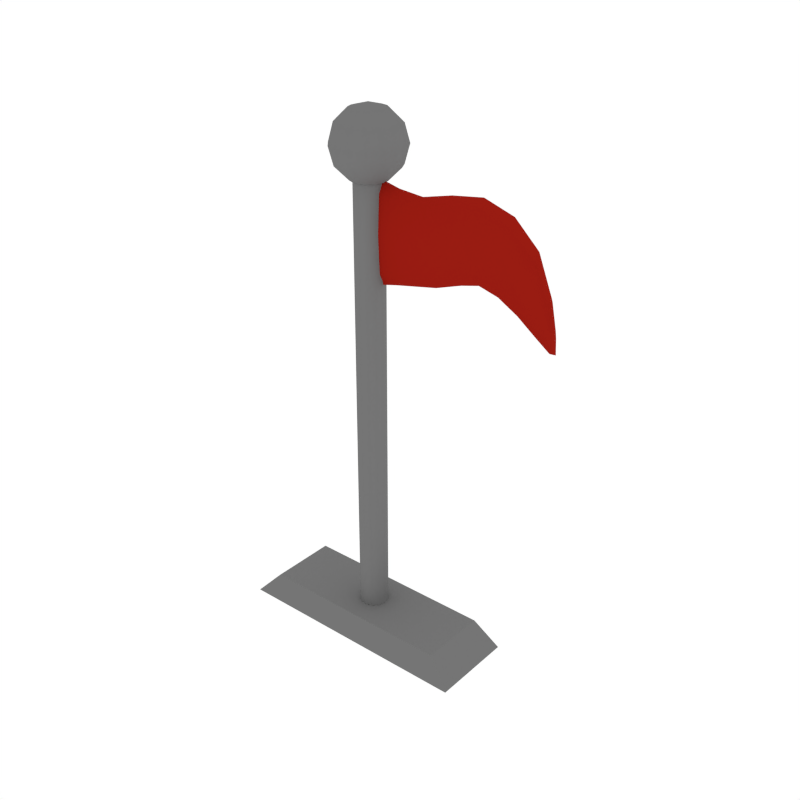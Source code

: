 # Source: Goal_Flag.blend  (saved by Blender 2.79.0; exported with 4.5.12 LTS)
import bpy
from mathutils import Matrix  # noqa: F401  (used for matrix-valued properties, if any)

bpy.ops.wm.read_factory_settings(use_empty=True)
scene = bpy.context.scene
scene.name = 'Scene'

# ---- collections
col_collection_1 = bpy.data.collections.new('Collection 1'); scene.collection.children.link(col_collection_1)

# ---- materials (node trees are filled in below, after node groups)
mat_metal = bpy.data.materials.new('Metal')
mat_metal.alpha_threshold = 0.0
mat_metal.diffuse_color = (0.1789, 0.1789, 0.1789, 1.0)
mat_metal.roughness = 0.5
mat_flag = bpy.data.materials.new('Flag')
mat_flag.alpha_threshold = 0.0
mat_flag.diffuse_color = (0.3185, 0.01142, 0.00602, 1.0)
mat_flag.roughness = 0.5

# ---- node groups
ng_auto_smooth = bpy.data.node_groups.new('Auto Smooth', 'GeometryNodeTree')
_s = ng_auto_smooth.interface.new_socket(name='Geometry', in_out='OUTPUT', socket_type='NodeSocketGeometry')
_s = ng_auto_smooth.interface.new_socket(name='Geometry', in_out='INPUT', socket_type='NodeSocketGeometry')
_s = ng_auto_smooth.interface.new_socket(name='Angle', in_out='INPUT', socket_type='NodeSocketFloat')
_s.subtype = 'ANGLE'
_s.min_value = 0.0
_s.max_value = 3.142
ng_auto_smooth.is_modifier = True
_N = ng_auto_smooth.nodes; _L = ng_auto_smooth.links
n0 = _N.new('NodeGroupOutput'); n0.name = 'Group Output'; n0.location = (480, -100)
n1 = _N.new('NodeGroupInput'); n1.name = 'Group Input'; n1.location = (-420, -300)
n2 = _N.new('NodeGroupInput'); n2.name = 'Group Input.001'; n2.location = (-60, -100)
n3 = _N.new('GeometryNodeSetShadeSmooth'); n3.name = 'Set Shade Smooth'; n3.location = (120, -100)
n3.domain = 'EDGE'
n4 = _N.new('GeometryNodeSetShadeSmooth'); n4.name = 'Set Shade Smooth.001'; n4.location = (300, -100)
n5 = _N.new('GeometryNodeInputMeshEdgeAngle'); n5.name = 'Edge Angle'; n5.location = (-420, -220)
n6 = _N.new('GeometryNodeInputEdgeSmooth'); n6.name = 'Is Edge Smooth'; n6.location = (-60, -160)
n7 = _N.new('GeometryNodeInputShadeSmooth'); n7.name = 'Is Face Smooth'; n7.location = (-240, -340)
n8 = _N.new('FunctionNodeBooleanMath'); n8.name = 'Boolean Math'; n8.location = (-60, -220)
n9 = _N.new('FunctionNodeCompare'); n9.name = 'Compare'; n9.location = (-240, -180)
n9.operation = 'LESS_EQUAL'
_L.new(n5.outputs[0], n9.inputs[0])
_L.new(n4.outputs[0], n0.inputs[0])
_L.new(n1.outputs[1], n9.inputs[1])
_L.new(n9.outputs[0], n8.inputs[0])
_L.new(n7.outputs[0], n8.inputs[1])
_L.new(n2.outputs[0], n3.inputs[0])
_L.new(n6.outputs[0], n3.inputs[1])
_L.new(n3.outputs[0], n4.inputs[0])
_L.new(n8.outputs[0], n3.inputs[2])
n0.is_active_output = True

# ---- material node trees

# ---- world
world_world = bpy.data.worlds.new('World'); scene.world = world_world
world_world.color = (1.0, 1.0, 1.0)
world_world.use_sun_shadow = False
world_world.sun_shadow_jitter_overblur = 0.0
world_world.cycles.sampling_method = 'NONE'
world_world.cycles.sample_map_resolution = 256

# ---- meshes
me_cylinder_010 = bpy.data.meshes.new('Cylinder.010')
me_cylinder_010.from_pydata([(-4.62e-10, 0.06405, 0.02175), (-4.62e-10, 0.06405, 2.149), (0.03203, 0.05547, 0.02175), (0.03203, 0.05547, 2.149), (0.05547, 0.03203, 0.02175), (0.05547, 0.03203, 2.149), (0.06405, -4.956e-09, 0.02175), (0.06405, -4.956e-09, 2.149), (0.05547, -0.03203, 0.02175), (0.05547, -0.03203, 2.149), (0.03203, -0.05547, 0.02175), (0.03203, -0.05547, 2.149), (9.21e-09, -0.06405, 0.02175), (9.21e-09, -0.06405, 2.149), (-0.03203, -0.05547, 0.02175), (-0.03203, -0.05547, 2.149), (-0.05547, -0.03203, 0.02175), (-0.05547, -0.03203, 2.149), (-0.06405, -3.193e-08, 0.02175), (-0.06405, -3.193e-08, 2.149), (-0.05547, 0.03203, 0.02175), (-0.05547, 0.03203, 2.149), (-0.03203, 0.05547, 0.02175), (-0.03203, 0.05547, 2.149), (1.672e-08, 0.07688, 2.308), (1.672e-08, 0.1332, 2.252), (1.672e-08, 0.1538, 2.175), (1.672e-08, 0.07688, 2.042), (0.03127, 0.07023, 2.308), (0.05416, 0.1216, 2.252), (0.06254, 0.1405, 2.175), (0.05416, 0.1216, 2.098), (0.03127, 0.07023, 2.042), (0.05713, 0.05144, 2.308), (0.09896, 0.0891, 2.252), (0.1143, 0.1029, 2.175), (0.09896, 0.0891, 2.098), (0.05713, 0.05144, 2.042), (0.07312, 0.02376, 2.308), (0.1266, 0.04115, 2.252), (0.1462, 0.04751, 2.175), (0.1266, 0.04115, 2.098), (0.07312, 0.02376, 2.042), (0.07646, -0.008036, 2.308), (0.1324, -0.01392, 2.252), (0.1529, -0.01607, 2.175), (0.1324, -0.01392, 2.098), (0.07646, -0.008036, 2.042), (0.06658, -0.03844, 2.308), (0.1153, -0.06658, 2.252), (0.1332, -0.07688, 2.175), (0.1153, -0.06658, 2.098), (0.06658, -0.03844, 2.042), (0.04519, -0.0622, 2.308), (0.07827, -0.1077, 2.252), (0.09038, -0.1244, 2.175), (0.07827, -0.1077, 2.098), (0.04519, -0.0622, 2.042), (0.01598, -0.0752, 2.308), (0.02769, -0.1302, 2.252), (0.03197, -0.1504, 2.175), (0.02769, -0.1302, 2.098), (0.01598, -0.0752, 2.042), (-0.01598, -0.0752, 2.308), (-0.02769, -0.1302, 2.252), (-0.03197, -0.1504, 2.175), (-0.02769, -0.1302, 2.098), (-0.01598, -0.0752, 2.042), (-0.04519, -0.0622, 2.308), (-0.07827, -0.1077, 2.252), (-0.09038, -0.1244, 2.175), (-0.07827, -0.1077, 2.098), (-0.04519, -0.0622, 2.042), (-0.06658, -0.03844, 2.308), (-0.1153, -0.06658, 2.252), (-0.1332, -0.07688, 2.175), (-0.1153, -0.06658, 2.098), (-0.06658, -0.03844, 2.042), (1.672e-08, 1.941e-07, 2.021), (-0.07646, -0.008036, 2.308), (-0.1324, -0.01392, 2.252), (-0.1529, -0.01607, 2.175), (-0.1324, -0.01392, 2.098), (-0.07646, -0.008036, 2.042), (-0.07312, 0.02376, 2.308), (-0.1266, 0.04115, 2.252), (-0.1462, 0.04751, 2.175), (-0.1266, 0.04115, 2.098), (-0.07312, 0.02376, 2.042), (-0.05713, 0.05144, 2.308), (-0.09896, 0.0891, 2.252), (-0.1143, 0.1029, 2.175), (-0.09896, 0.0891, 2.098), (-0.05713, 0.05144, 2.042), (-0.03127, 0.07023, 2.308), (-0.05416, 0.1216, 2.252), (-0.06254, 0.1405, 2.175), (-0.05416, 0.1216, 2.098), (-0.03127, 0.07023, 2.042), (1.672e-08, 1.709e-07, 2.329), (6.684e-08, 0.1332, 2.098), (-0.5548, -0.1902, -0.00305), (-0.4483, -0.1537, 0.1116), (-0.5548, 0.1902, -0.00305), (-0.4483, 0.1537, 0.1116), (0.5548, -0.1902, -0.00305), (0.4483, -0.1537, 0.1116), (0.5548, 0.1902, -0.00305), (0.4483, 0.1537, 0.1116), (0.4121, -0.01938, 1.889), (0.139, -0.01938, 1.84), (0.1318, 0.004306, 1.649), (0.1461, 0.004306, 2.031), (0.139, 0.02799, 1.84), (0.6575, 0.004306, 2.028), (0.4367, 0.004306, 1.723), (0.3872, 0.004306, 2.052), (0.4121, 0.02799, 1.889), (0.7967, -0.01938, 1.69), (0.6296, 0.02799, 1.875), (0.6296, -0.01938, 1.875), (0.6015, 0.004306, 1.719), (0.856, 0.004306, 1.567), (0.7685, 0.004306, 1.609), (0.8251, 0.004306, 1.772), (0.7967, 0.02799, 1.69), (-0.02457, 0.02799, 1.838), (-0.0466, 0.004306, 1.61), (-0.002525, 0.004306, 2.066), (-0.02457, -0.01938, 1.838), (0.289, 0.02799, 1.853), (0.3221, 0.004306, 1.685), (0.2558, 0.004306, 2.021), (0.289, -0.01938, 1.853), (0.1334, -0.01346, 1.695), (0.1445, -0.01346, 1.985), (0.1334, 0.02207, 1.695), (0.1445, 0.02207, 1.985), (0.5212, 0.02799, 1.908), (0.5163, 0.004306, 1.742), (0.5259, 0.004306, 2.071), (0.5212, -0.01938, 1.908), (0.4305, -0.01346, 1.764), (0.3937, -0.01346, 2.014), (0.4305, 0.02207, 1.764), (0.3937, 0.02207, 2.014), (0.7254, 0.02799, 1.799), (0.6873, 0.004306, 1.67), (0.7634, 0.004306, 1.927), (0.7254, -0.01938, 1.799), (0.6508, -0.01346, 1.992), (0.6508, 0.02207, 1.992), (0.6085, 0.02207, 1.758), (0.6085, -0.01346, 1.758), (0.8409, 0.02207, 1.596), (0.8298, 0.004306, 1.565), (0.8526, 0.004306, 1.631), (0.8409, -0.01346, 1.596), (0.7754, -0.01346, 1.628), (0.818, -0.01346, 1.752), (0.7754, 0.02207, 1.628), (0.818, 0.02207, 1.752), (-0.04133, 0.02207, 1.664), (-0.007812, 0.02207, 2.011), (-0.04133, -0.01346, 1.664), (-0.007812, -0.01346, 2.011), (0.2643, 0.02207, 1.981), (0.3137, 0.02207, 1.726), (0.3137, -0.01346, 1.726), (0.2643, -0.01346, 1.981), (0.525, 0.02207, 2.033), (0.5175, 0.02207, 1.783), (0.5175, -0.01346, 1.783), (0.525, -0.01346, 2.033), (0.7541, 0.02207, 1.896), (0.6967, 0.02207, 1.701), (0.6967, -0.01346, 1.701), (0.7541, -0.01346, 1.896), (0.8409, 0.01746, 1.653), (0.8181, 0.01746, 1.587), (0.8181, -0.008853, 1.587), (0.8409, -0.008853, 1.653)], [], [(0, 1, 3, 2), (2, 3, 5, 4), (4, 5, 7, 6), (6, 7, 9, 8), (8, 9, 11, 10), (10, 11, 13, 12), (12, 13, 15, 14), (14, 15, 17, 16), (16, 17, 19, 18), (18, 19, 21, 20), (101, 102, 104, 103), (20, 21, 23, 22), (22, 23, 1, 0), (103, 104, 108, 107), (78, 27, 32), (100, 26, 30, 31), (25, 24, 28, 29), (27, 100, 31, 32), (26, 25, 29, 30), (24, 99, 28), (29, 28, 33, 34), (32, 31, 36, 37), (30, 29, 34, 35), (28, 99, 33), (78, 32, 37), (31, 30, 35, 36), (37, 36, 41, 42), (35, 34, 39, 40), (33, 99, 38), (78, 37, 42), (36, 35, 40, 41), (34, 33, 38, 39), (42, 41, 46, 47), (40, 39, 44, 45), (38, 99, 43), (78, 42, 47), (41, 40, 45, 46), (39, 38, 43, 44), (47, 46, 51, 52), (45, 44, 49, 50), (43, 99, 48), (78, 47, 52), (46, 45, 50, 51), (44, 43, 48, 49), (52, 51, 56, 57), (50, 49, 54, 55), (48, 99, 53), (78, 52, 57), (51, 50, 55, 56), (49, 48, 53, 54), (55, 54, 59, 60), (53, 99, 58), (78, 57, 62), (56, 55, 60, 61), (54, 53, 58, 59), (57, 56, 61, 62), (58, 99, 63), (78, 62, 67), (61, 60, 65, 66), (59, 58, 63, 64), (62, 61, 66, 67), (60, 59, 64, 65), (78, 67, 72), (66, 65, 70, 71), (64, 63, 68, 69), (67, 66, 71, 72), (65, 64, 69, 70), (63, 99, 68), (78, 72, 77), (71, 70, 75, 76), (69, 68, 73, 74), (72, 71, 76, 77), (70, 69, 74, 75), (68, 99, 73), (78, 77, 83), (76, 75, 81, 82), (74, 73, 79, 80), (77, 76, 82, 83), (75, 74, 80, 81), (73, 99, 79), (82, 81, 86, 87), (80, 79, 84, 85), (83, 82, 87, 88), (81, 80, 85, 86), (79, 99, 84), (78, 83, 88), (85, 84, 89, 90), (88, 87, 92, 93), (86, 85, 90, 91), (84, 99, 89), (78, 88, 93), (87, 86, 91, 92), (93, 92, 97, 98), (91, 90, 95, 96), (89, 99, 94), (78, 93, 98), (92, 91, 96, 97), (90, 89, 94, 95), (98, 97, 100, 27), (96, 95, 25, 26), (94, 99, 24), (78, 98, 27), (97, 96, 26, 100), (95, 94, 24, 25), (107, 108, 106, 105), (105, 106, 102, 101), (108, 104, 102, 106), (109, 143, 169, 133), (109, 133, 168, 142), (109, 142, 172, 141), (109, 141, 173, 143), (110, 135, 165, 129), (110, 129, 164, 134), (110, 134, 168, 133), (110, 133, 169, 135), (111, 134, 164, 127), (111, 127, 162, 136), (111, 136, 167, 131), (111, 131, 168, 134), (112, 137, 163, 128), (112, 128, 165, 135), (112, 135, 169, 132), (112, 132, 166, 137), (113, 136, 162, 126), (113, 126, 163, 137), (113, 137, 166, 130), (113, 130, 167, 136), (114, 151, 170, 140), (114, 140, 173, 150), (114, 150, 177, 148), (114, 148, 174, 151), (115, 142, 168, 131), (115, 131, 167, 144), (115, 144, 171, 139), (115, 139, 172, 142), (116, 145, 166, 132), (116, 132, 169, 143), (116, 143, 173, 140), (116, 140, 170, 145), (117, 144, 167, 130), (117, 130, 166, 145), (117, 145, 170, 138), (117, 138, 171, 144), (118, 159, 177, 149), (118, 149, 176, 158), (118, 158, 180, 157), (118, 157, 181, 159), (119, 152, 171, 138), (119, 138, 170, 151), (119, 151, 174, 146), (119, 146, 175, 152), (120, 150, 173, 141), (120, 141, 172, 153), (120, 153, 176, 149), (120, 149, 177, 150), (121, 153, 172, 139), (121, 139, 171, 152), (121, 152, 175, 147), (121, 147, 176, 153), (122, 155, 179, 154), (122, 154, 178, 156), (122, 156, 181, 157), (122, 157, 180, 155), (123, 158, 176, 147), (123, 147, 175, 160), (123, 160, 179, 155), (123, 155, 180, 158), (124, 161, 174, 148), (124, 148, 177, 159), (124, 159, 181, 156), (124, 156, 178, 161), (125, 160, 175, 146), (125, 146, 174, 161), (125, 161, 178, 154), (125, 154, 179, 160), (103, 107, 105, 101)])
me_cylinder_010.polygons.foreach_set('use_smooth', [True] * 176)
me_cylinder_010.polygons.foreach_set('material_index', [0, 0, 0, 0, 0, 0, 0, 0, 0, 0, 0, 0, 0, 0, 0, 0, 0, 0, 0, 0, 0, 0, 0, 0, 0, 0, 0, 0, 0, 0, 0, 0, 0, 0, 0, 0, 0, 0, 0, 0, 0, 0, 0, 0, 0, 0, 0, 0, 0, 0, 0, 0, 0, 0, 0, 0, 0, 0, 0, 0, 0, 0, 0, 0, 0, 0, 0, 0, 0, 0, 0, 0, 0, 0, 0, 0, 0, 0, 0, 0, 0, 0, 0, 0, 0, 0, 0, 0, 0, 0, 0, 0, 0, 0, 0, 0, 0, 0, 0, 0, 0, 0, 0, 0, 0, 0, 0, 1, 1, 1, 1, 1, 1, 1, 1, 1, 1, 1, 1, 1, 1, 1, 1, 1, 1, 1, 1, 1, 1, 1, 1, 1, 1, 1, 1, 1, 1, 1, 1, 1, 1, 1, 1, 1, 1, 1, 1, 1, 1, 1, 1, 1, 1, 1, 1, 1, 1, 1, 1, 1, 1, 1, 1, 1, 1, 1, 1, 1, 1, 1, 1, 1, 1, 1, 1, 0])
me_cylinder_010.materials.append(mat_metal)
me_cylinder_010.materials.append(mat_flag)
me_cylinder_010.use_remesh_preserve_volume = False
me_cylinder_010.use_remesh_preserve_attributes = False
me_cylinder_010.use_mirror_vertex_groups = False
me_cylinder_010.update()

# ---- objects
ob_goal_flag = bpy.data.objects.new('Goal_Flag', me_cylinder_010)

# ---- transforms, parenting, visibility, modifiers, constraints
ob_goal_flag.location = (0.0, 0.0, 0.0)
ob_goal_flag.lineart.crease_threshold = 0.0
_m = ob_goal_flag.modifiers.new('Auto Smooth', 'NODES')
_m.node_group = ng_auto_smooth
_gi = [s.identifier for s in ng_auto_smooth.interface.items_tree if s.item_type == 'SOCKET' and s.in_out == 'INPUT']
_m[_gi[1]] = 0.7505  # Angle

# ---- collection membership
col_collection_1.objects.link(ob_goal_flag)

# ---- scene / render settings (as saved in the file)
scene.frame_start = 1; scene.frame_end = 250; scene.frame_set(0)
scene.render.engine = 'CYCLES'
scene.render.resolution_x = 1000
scene.render.resolution_y = 1000
scene.render.dither_intensity = 0.0
scene.cycles.samples = 200
scene.cycles.sampling_pattern = 'TABULATED_SOBOL'
scene.cycles.light_sampling_threshold = 0.0
scene.cycles.use_adaptive_sampling = False
scene.cycles.use_light_tree = False
scene.cycles.caustics_reflective = False
scene.cycles.caustics_refractive = False
scene.cycles.blur_glossy = 0.0
scene.cycles.max_bounces = 2
scene.cycles.pixel_filter_type = 'GAUSSIAN'
scene.cycles.sample_clamp_indirect = 0.0
scene.view_settings.view_transform = 'Standard'
bpy.context.view_layer.update()

# ---- added for rendering (the .blend has no active camera): camera
cam_auto = bpy.data.cameras.new('AutoCamera')
cam_auto.lens = 50.0
cam_auto.sensor_width = 36.0
cam_auto.clip_end = 1000.0
ob_auto_camera = bpy.data.objects.new('AutoCamera', cam_auto)
scene.collection.objects.link(ob_auto_camera)
ob_auto_camera.location = (2.69647, -3.05509, 3.19951)
ob_auto_camera.rotation_euler = (1.09748, -7.21219e-08, 0.694738)
scene.camera = ob_auto_camera
bpy.context.view_layer.update()

